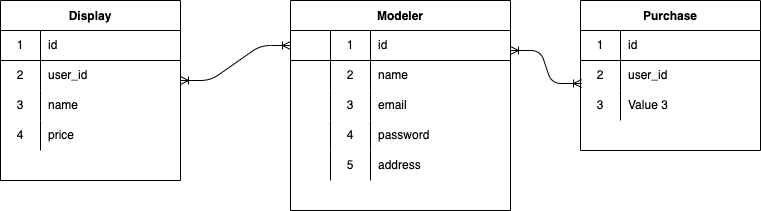

The diagram above was exported from draw.io. Its source (the exported page's mxGraphModel, read from the mxfile embedded in the PNG):
<mxGraphModel dx="980" dy="860" grid="1" gridSize="10" guides="1" tooltips="1" connect="1" arrows="1" fold="1" page="1" pageScale="1" pageWidth="1169" pageHeight="1654" math="0" shadow="0">
  <root>
    <mxCell id="0" />
    <mxCell id="1" parent="0" />
    <mxCell id="2" value="Modeler" style="shape=table;startSize=30;container=1;collapsible=0;childLayout=tableLayout;fixedRows=1;rowLines=0;fontStyle=1;align=center;pointerEvents=1;" parent="1" vertex="1">
      <mxGeometry x="350" y="140" width="220" height="210" as="geometry" />
    </mxCell>
    <mxCell id="3" value="" style="shape=partialRectangle;html=1;whiteSpace=wrap;collapsible=0;dropTarget=0;pointerEvents=1;fillColor=none;top=0;left=0;bottom=1;right=0;points=[[0,0.5],[1,0.5]];portConstraint=eastwest;" parent="2" vertex="1">
      <mxGeometry y="30" width="220" height="30" as="geometry" />
    </mxCell>
    <mxCell id="16" style="shape=partialRectangle;html=1;whiteSpace=wrap;connectable=0;fillColor=none;top=0;left=0;bottom=0;right=0;overflow=hidden;pointerEvents=1;" parent="3" vertex="1">
      <mxGeometry width="40" height="30" as="geometry">
        <mxRectangle width="40" height="30" as="alternateBounds" />
      </mxGeometry>
    </mxCell>
    <mxCell id="4" value="1" style="shape=partialRectangle;html=1;whiteSpace=wrap;connectable=0;fillColor=none;top=0;left=0;bottom=0;right=0;overflow=hidden;pointerEvents=1;" parent="3" vertex="1">
      <mxGeometry x="40" width="40" height="30" as="geometry">
        <mxRectangle width="40" height="30" as="alternateBounds" />
      </mxGeometry>
    </mxCell>
    <mxCell id="5" value="id" style="shape=partialRectangle;html=1;whiteSpace=wrap;connectable=0;fillColor=none;top=0;left=0;bottom=0;right=0;align=left;spacingLeft=6;overflow=hidden;pointerEvents=1;" parent="3" vertex="1">
      <mxGeometry x="80" width="140" height="30" as="geometry">
        <mxRectangle width="140" height="30" as="alternateBounds" />
      </mxGeometry>
    </mxCell>
    <mxCell id="6" value="" style="shape=partialRectangle;html=1;whiteSpace=wrap;collapsible=0;dropTarget=0;pointerEvents=1;fillColor=none;top=0;left=0;bottom=0;right=0;points=[[0,0.5],[1,0.5]];portConstraint=eastwest;" parent="2" vertex="1">
      <mxGeometry y="60" width="220" height="30" as="geometry" />
    </mxCell>
    <mxCell id="17" style="shape=partialRectangle;html=1;whiteSpace=wrap;connectable=0;fillColor=none;top=0;left=0;bottom=0;right=0;overflow=hidden;pointerEvents=1;" parent="6" vertex="1">
      <mxGeometry width="40" height="30" as="geometry">
        <mxRectangle width="40" height="30" as="alternateBounds" />
      </mxGeometry>
    </mxCell>
    <mxCell id="7" value="2" style="shape=partialRectangle;html=1;whiteSpace=wrap;connectable=0;fillColor=none;top=0;left=0;bottom=0;right=0;overflow=hidden;pointerEvents=1;" parent="6" vertex="1">
      <mxGeometry x="40" width="40" height="30" as="geometry">
        <mxRectangle width="40" height="30" as="alternateBounds" />
      </mxGeometry>
    </mxCell>
    <mxCell id="8" value="name" style="shape=partialRectangle;html=1;whiteSpace=wrap;connectable=0;fillColor=none;top=0;left=0;bottom=0;right=0;align=left;spacingLeft=6;overflow=hidden;pointerEvents=1;" parent="6" vertex="1">
      <mxGeometry x="80" width="140" height="30" as="geometry">
        <mxRectangle width="140" height="30" as="alternateBounds" />
      </mxGeometry>
    </mxCell>
    <mxCell id="9" value="" style="shape=partialRectangle;html=1;whiteSpace=wrap;collapsible=0;dropTarget=0;pointerEvents=1;fillColor=none;top=0;left=0;bottom=0;right=0;points=[[0,0.5],[1,0.5]];portConstraint=eastwest;" parent="2" vertex="1">
      <mxGeometry y="90" width="220" height="30" as="geometry" />
    </mxCell>
    <mxCell id="18" style="shape=partialRectangle;html=1;whiteSpace=wrap;connectable=0;fillColor=none;top=0;left=0;bottom=0;right=0;overflow=hidden;pointerEvents=1;" parent="9" vertex="1">
      <mxGeometry width="40" height="30" as="geometry">
        <mxRectangle width="40" height="30" as="alternateBounds" />
      </mxGeometry>
    </mxCell>
    <mxCell id="10" value="3" style="shape=partialRectangle;html=1;whiteSpace=wrap;connectable=0;fillColor=none;top=0;left=0;bottom=0;right=0;overflow=hidden;pointerEvents=1;" parent="9" vertex="1">
      <mxGeometry x="40" width="40" height="30" as="geometry">
        <mxRectangle width="40" height="30" as="alternateBounds" />
      </mxGeometry>
    </mxCell>
    <mxCell id="11" value="email" style="shape=partialRectangle;html=1;whiteSpace=wrap;connectable=0;fillColor=none;top=0;left=0;bottom=0;right=0;align=left;spacingLeft=6;overflow=hidden;pointerEvents=1;" parent="9" vertex="1">
      <mxGeometry x="80" width="140" height="30" as="geometry">
        <mxRectangle width="140" height="30" as="alternateBounds" />
      </mxGeometry>
    </mxCell>
    <mxCell id="23" style="shape=partialRectangle;html=1;whiteSpace=wrap;collapsible=0;dropTarget=0;pointerEvents=1;fillColor=none;top=0;left=0;bottom=0;right=0;points=[[0,0.5],[1,0.5]];portConstraint=eastwest;" parent="2" vertex="1">
      <mxGeometry y="120" width="220" height="30" as="geometry" />
    </mxCell>
    <mxCell id="24" style="shape=partialRectangle;html=1;whiteSpace=wrap;connectable=0;fillColor=none;top=0;left=0;bottom=0;right=0;overflow=hidden;pointerEvents=1;" parent="23" vertex="1">
      <mxGeometry width="40" height="30" as="geometry">
        <mxRectangle width="40" height="30" as="alternateBounds" />
      </mxGeometry>
    </mxCell>
    <mxCell id="25" value="4" style="shape=partialRectangle;html=1;whiteSpace=wrap;connectable=0;fillColor=none;top=0;left=0;bottom=0;right=0;overflow=hidden;pointerEvents=1;" parent="23" vertex="1">
      <mxGeometry x="40" width="40" height="30" as="geometry">
        <mxRectangle width="40" height="30" as="alternateBounds" />
      </mxGeometry>
    </mxCell>
    <mxCell id="26" value="password" style="shape=partialRectangle;html=1;whiteSpace=wrap;connectable=0;fillColor=none;top=0;left=0;bottom=0;right=0;align=left;spacingLeft=6;overflow=hidden;pointerEvents=1;" parent="23" vertex="1">
      <mxGeometry x="80" width="140" height="30" as="geometry">
        <mxRectangle width="140" height="30" as="alternateBounds" />
      </mxGeometry>
    </mxCell>
    <mxCell id="27" style="shape=partialRectangle;html=1;whiteSpace=wrap;collapsible=0;dropTarget=0;pointerEvents=1;fillColor=none;top=0;left=0;bottom=0;right=0;points=[[0,0.5],[1,0.5]];portConstraint=eastwest;" parent="2" vertex="1">
      <mxGeometry y="150" width="220" height="30" as="geometry" />
    </mxCell>
    <mxCell id="28" style="shape=partialRectangle;html=1;whiteSpace=wrap;connectable=0;fillColor=none;top=0;left=0;bottom=0;right=0;overflow=hidden;pointerEvents=1;" parent="27" vertex="1">
      <mxGeometry width="40" height="30" as="geometry">
        <mxRectangle width="40" height="30" as="alternateBounds" />
      </mxGeometry>
    </mxCell>
    <mxCell id="29" value="5" style="shape=partialRectangle;html=1;whiteSpace=wrap;connectable=0;fillColor=none;top=0;left=0;bottom=0;right=0;overflow=hidden;pointerEvents=1;" parent="27" vertex="1">
      <mxGeometry x="40" width="40" height="30" as="geometry">
        <mxRectangle width="40" height="30" as="alternateBounds" />
      </mxGeometry>
    </mxCell>
    <mxCell id="30" value="address" style="shape=partialRectangle;html=1;whiteSpace=wrap;connectable=0;fillColor=none;top=0;left=0;bottom=0;right=0;align=left;spacingLeft=6;overflow=hidden;pointerEvents=1;" parent="27" vertex="1">
      <mxGeometry x="80" width="140" height="30" as="geometry">
        <mxRectangle width="140" height="30" as="alternateBounds" />
      </mxGeometry>
    </mxCell>
    <mxCell id="39" value="Display" style="shape=table;startSize=30;container=1;collapsible=0;childLayout=tableLayout;fixedRows=1;rowLines=0;fontStyle=1;align=center;pointerEvents=1;" parent="1" vertex="1">
      <mxGeometry x="60" y="140" width="180" height="180" as="geometry" />
    </mxCell>
    <mxCell id="40" value="" style="shape=partialRectangle;html=1;whiteSpace=wrap;collapsible=0;dropTarget=0;pointerEvents=1;fillColor=none;top=0;left=0;bottom=1;right=0;points=[[0,0.5],[1,0.5]];portConstraint=eastwest;" parent="39" vertex="1">
      <mxGeometry y="30" width="180" height="30" as="geometry" />
    </mxCell>
    <mxCell id="41" value="1" style="shape=partialRectangle;html=1;whiteSpace=wrap;connectable=0;fillColor=none;top=0;left=0;bottom=0;right=0;overflow=hidden;pointerEvents=1;" parent="40" vertex="1">
      <mxGeometry width="40" height="30" as="geometry">
        <mxRectangle width="40" height="30" as="alternateBounds" />
      </mxGeometry>
    </mxCell>
    <mxCell id="42" value="id" style="shape=partialRectangle;html=1;whiteSpace=wrap;connectable=0;fillColor=none;top=0;left=0;bottom=0;right=0;align=left;spacingLeft=6;overflow=hidden;pointerEvents=1;" parent="40" vertex="1">
      <mxGeometry x="40" width="140" height="30" as="geometry">
        <mxRectangle width="140" height="30" as="alternateBounds" />
      </mxGeometry>
    </mxCell>
    <mxCell id="43" value="" style="shape=partialRectangle;html=1;whiteSpace=wrap;collapsible=0;dropTarget=0;pointerEvents=1;fillColor=none;top=0;left=0;bottom=0;right=0;points=[[0,0.5],[1,0.5]];portConstraint=eastwest;" parent="39" vertex="1">
      <mxGeometry y="60" width="180" height="30" as="geometry" />
    </mxCell>
    <mxCell id="44" value="2" style="shape=partialRectangle;html=1;whiteSpace=wrap;connectable=0;fillColor=none;top=0;left=0;bottom=0;right=0;overflow=hidden;pointerEvents=1;" parent="43" vertex="1">
      <mxGeometry width="40" height="30" as="geometry">
        <mxRectangle width="40" height="30" as="alternateBounds" />
      </mxGeometry>
    </mxCell>
    <mxCell id="45" value="user_id" style="shape=partialRectangle;html=1;whiteSpace=wrap;connectable=0;fillColor=none;top=0;left=0;bottom=0;right=0;align=left;spacingLeft=6;overflow=hidden;pointerEvents=1;" parent="43" vertex="1">
      <mxGeometry x="40" width="140" height="30" as="geometry">
        <mxRectangle width="140" height="30" as="alternateBounds" />
      </mxGeometry>
    </mxCell>
    <mxCell id="46" value="" style="shape=partialRectangle;html=1;whiteSpace=wrap;collapsible=0;dropTarget=0;pointerEvents=1;fillColor=none;top=0;left=0;bottom=0;right=0;points=[[0,0.5],[1,0.5]];portConstraint=eastwest;" parent="39" vertex="1">
      <mxGeometry y="90" width="180" height="30" as="geometry" />
    </mxCell>
    <mxCell id="47" value="3" style="shape=partialRectangle;html=1;whiteSpace=wrap;connectable=0;fillColor=none;top=0;left=0;bottom=0;right=0;overflow=hidden;pointerEvents=1;" parent="46" vertex="1">
      <mxGeometry width="40" height="30" as="geometry">
        <mxRectangle width="40" height="30" as="alternateBounds" />
      </mxGeometry>
    </mxCell>
    <mxCell id="48" value="name" style="shape=partialRectangle;html=1;whiteSpace=wrap;connectable=0;fillColor=none;top=0;left=0;bottom=0;right=0;align=left;spacingLeft=6;overflow=hidden;pointerEvents=1;" parent="46" vertex="1">
      <mxGeometry x="40" width="140" height="30" as="geometry">
        <mxRectangle width="140" height="30" as="alternateBounds" />
      </mxGeometry>
    </mxCell>
    <mxCell id="49" style="shape=partialRectangle;html=1;whiteSpace=wrap;collapsible=0;dropTarget=0;pointerEvents=1;fillColor=none;top=0;left=0;bottom=0;right=0;points=[[0,0.5],[1,0.5]];portConstraint=eastwest;" parent="39" vertex="1">
      <mxGeometry y="120" width="180" height="30" as="geometry" />
    </mxCell>
    <mxCell id="50" value="4" style="shape=partialRectangle;html=1;whiteSpace=wrap;connectable=0;fillColor=none;top=0;left=0;bottom=0;right=0;overflow=hidden;pointerEvents=1;" parent="49" vertex="1">
      <mxGeometry width="40" height="30" as="geometry">
        <mxRectangle width="40" height="30" as="alternateBounds" />
      </mxGeometry>
    </mxCell>
    <mxCell id="51" value="price" style="shape=partialRectangle;html=1;whiteSpace=wrap;connectable=0;fillColor=none;top=0;left=0;bottom=0;right=0;align=left;spacingLeft=6;overflow=hidden;pointerEvents=1;" parent="49" vertex="1">
      <mxGeometry x="40" width="140" height="30" as="geometry">
        <mxRectangle width="140" height="30" as="alternateBounds" />
      </mxGeometry>
    </mxCell>
    <mxCell id="52" value="Purchase" style="shape=table;startSize=30;container=1;collapsible=0;childLayout=tableLayout;fixedRows=1;rowLines=0;fontStyle=1;align=center;pointerEvents=1;" parent="1" vertex="1">
      <mxGeometry x="640" y="140" width="180" height="150" as="geometry" />
    </mxCell>
    <mxCell id="53" value="" style="shape=partialRectangle;html=1;whiteSpace=wrap;collapsible=0;dropTarget=0;pointerEvents=1;fillColor=none;top=0;left=0;bottom=1;right=0;points=[[0,0.5],[1,0.5]];portConstraint=eastwest;" parent="52" vertex="1">
      <mxGeometry y="30" width="180" height="30" as="geometry" />
    </mxCell>
    <mxCell id="54" value="1" style="shape=partialRectangle;html=1;whiteSpace=wrap;connectable=0;fillColor=none;top=0;left=0;bottom=0;right=0;overflow=hidden;pointerEvents=1;" parent="53" vertex="1">
      <mxGeometry width="40" height="30" as="geometry">
        <mxRectangle width="40" height="30" as="alternateBounds" />
      </mxGeometry>
    </mxCell>
    <mxCell id="55" value="id" style="shape=partialRectangle;html=1;whiteSpace=wrap;connectable=0;fillColor=none;top=0;left=0;bottom=0;right=0;align=left;spacingLeft=6;overflow=hidden;pointerEvents=1;" parent="53" vertex="1">
      <mxGeometry x="40" width="140" height="30" as="geometry">
        <mxRectangle width="140" height="30" as="alternateBounds" />
      </mxGeometry>
    </mxCell>
    <mxCell id="56" value="" style="shape=partialRectangle;html=1;whiteSpace=wrap;collapsible=0;dropTarget=0;pointerEvents=1;fillColor=none;top=0;left=0;bottom=0;right=0;points=[[0,0.5],[1,0.5]];portConstraint=eastwest;" parent="52" vertex="1">
      <mxGeometry y="60" width="180" height="30" as="geometry" />
    </mxCell>
    <mxCell id="57" value="2" style="shape=partialRectangle;html=1;whiteSpace=wrap;connectable=0;fillColor=none;top=0;left=0;bottom=0;right=0;overflow=hidden;pointerEvents=1;" parent="56" vertex="1">
      <mxGeometry width="40" height="30" as="geometry">
        <mxRectangle width="40" height="30" as="alternateBounds" />
      </mxGeometry>
    </mxCell>
    <mxCell id="58" value="user_id" style="shape=partialRectangle;html=1;whiteSpace=wrap;connectable=0;fillColor=none;top=0;left=0;bottom=0;right=0;align=left;spacingLeft=6;overflow=hidden;pointerEvents=1;" parent="56" vertex="1">
      <mxGeometry x="40" width="140" height="30" as="geometry">
        <mxRectangle width="140" height="30" as="alternateBounds" />
      </mxGeometry>
    </mxCell>
    <mxCell id="59" value="" style="shape=partialRectangle;html=1;whiteSpace=wrap;collapsible=0;dropTarget=0;pointerEvents=1;fillColor=none;top=0;left=0;bottom=0;right=0;points=[[0,0.5],[1,0.5]];portConstraint=eastwest;" parent="52" vertex="1">
      <mxGeometry y="90" width="180" height="30" as="geometry" />
    </mxCell>
    <mxCell id="60" value="3" style="shape=partialRectangle;html=1;whiteSpace=wrap;connectable=0;fillColor=none;top=0;left=0;bottom=0;right=0;overflow=hidden;pointerEvents=1;" parent="59" vertex="1">
      <mxGeometry width="40" height="30" as="geometry">
        <mxRectangle width="40" height="30" as="alternateBounds" />
      </mxGeometry>
    </mxCell>
    <mxCell id="61" value="Value 3" style="shape=partialRectangle;html=1;whiteSpace=wrap;connectable=0;fillColor=none;top=0;left=0;bottom=0;right=0;align=left;spacingLeft=6;overflow=hidden;pointerEvents=1;" parent="59" vertex="1">
      <mxGeometry x="40" width="140" height="30" as="geometry">
        <mxRectangle width="140" height="30" as="alternateBounds" />
      </mxGeometry>
    </mxCell>
    <mxCell id="65" value="" style="edgeStyle=entityRelationEdgeStyle;fontSize=12;html=1;endArrow=ERoneToMany;startArrow=ERoneToMany;shadow=0;entryX=0;entryY=0.5;entryDx=0;entryDy=0;" parent="1" target="3" edge="1">
      <mxGeometry width="100" height="100" relative="1" as="geometry">
        <mxPoint x="240" y="220" as="sourcePoint" />
        <mxPoint x="340" y="120" as="targetPoint" />
      </mxGeometry>
    </mxCell>
    <mxCell id="66" value="" style="edgeStyle=entityRelationEdgeStyle;fontSize=12;html=1;endArrow=ERoneToMany;startArrow=ERoneToMany;shadow=0;entryX=0.006;entryY=0.767;entryDx=0;entryDy=0;entryPerimeter=0;" parent="1" target="56" edge="1">
      <mxGeometry width="100" height="100" relative="1" as="geometry">
        <mxPoint x="570" y="190" as="sourcePoint" />
        <mxPoint x="670" y="90" as="targetPoint" />
      </mxGeometry>
    </mxCell>
  </root>
</mxGraphModel>